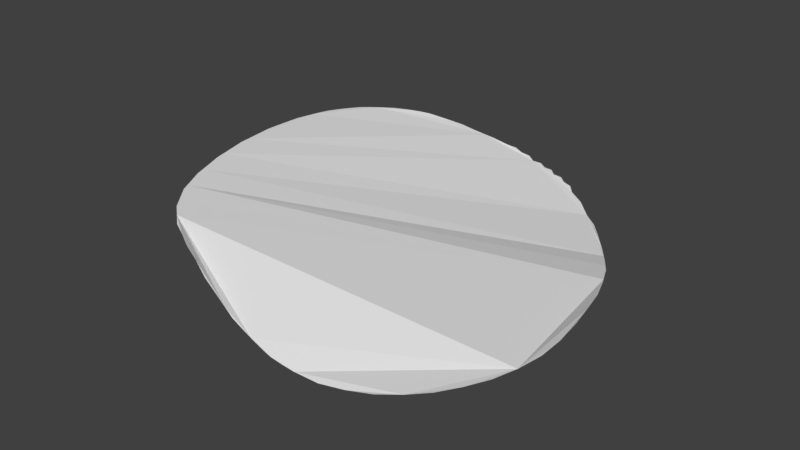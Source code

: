 # Source: ground2.blend  (saved by Blender 2.79.0; exported with 4.5.12 LTS)
import bpy
from mathutils import Matrix  # noqa: F401  (used for matrix-valued properties, if any)

bpy.ops.wm.read_factory_settings(use_empty=True)
scene = bpy.context.scene
scene.name = 'Scene'

# ---- collections
col_collection_1 = bpy.data.collections.new('Collection 1'); scene.collection.children.link(col_collection_1)

# ---- materials (node trees are filled in below, after node groups)
mat_walls = bpy.data.materials.new('walls')
mat_walls.alpha_threshold = 0.0
mat_walls.use_transparent_shadow = False
mat_walls.roughness = 0.5
mat_waterground = bpy.data.materials.new('waterGround')
mat_waterground.alpha_threshold = 0.0
mat_waterground.use_transparent_shadow = False
mat_waterground.diffuse_color = (0.8, 0.6107, 0.4408, 1.0)
mat_waterground.roughness = 0.5

# ---- material node trees

# ---- world
world_world = bpy.data.worlds.new('World'); scene.world = world_world
world_world.color = (0.05088, 0.05088, 0.05088)
world_world.use_sun_shadow = False
world_world.sun_shadow_jitter_overblur = 0.0
world_world.cycles.sampling_method = 'MANUAL'

# ---- meshes
me_cylinder_000 = bpy.data.meshes.new('Cylinder.000')
me_cylinder_000.from_pydata([(62.7, 20.15, 53.2), (67.5, 12.63, 55.53), (65.1, 16.43, 54.35), (58.91, 24.99, 53.19), (63.9, 18.29, 53.77), (73.85, 0.6409, 58.55), (76.42, -5.521, 59.75), (-6.969, 61.62, 57.22), (39.05, 44.91, 53.41), (43.84, 40.88, 53.17), (6.566, 59.73, 56.78), (12.74, 58.16, 56.13), (23.62, 54.49, 55.4), (18.35, 56.46, 55.58), (28.66, 52.13, 55.18), (33.84, 49.21, 54.68), (-3.468, 61.27, 57.09), (9.595, 58.35, 56.39), (20.81, 54.97, 55.29), (30.9, 50.24, 54.84), (41.24, 43.37, 53.59), (51.59, 33.66, 53.23), (61.5, 22.02, 52.62), (71.08, 6.812, 57.33), (78.07, -9.627, 60.54), (81.77, -25.52, 61.6), (81.72, -39.81, 59.74), (76.56, -51.6, 57.0), (67.24, -60.43, 53.6), (54.27, -65.84, 49.65), (38.53, -67.62, 46.06), (21.64, -66.64, 45.67), (5.396, -63.92, 49.5), (-8.832, -60.04, 54.98), (-21.45, -55.11, 58.81), (-32.54, -48.96, 59.0), (-41.56, -41.56, 58.95), (-48.89, -32.66, 58.94), (-54.47, -22.41, 58.85), (-58.87, -10.46, 58.95), (-62.13, 2.758, 58.95), (-63.74, 16.57, 58.85), (-63.29, 30.02, 58.67), (-60.04, 41.94, 58.61), (-53.56, 51.51, 58.65), (-43.85, 58.22, 58.79), (-31.22, 61.79, 58.88), (-17.48, 62.68, 57.91), (-10.47, 61.98, 57.35), (-24.41, 62.32, 58.41), (-37.66, 60.15, 58.99), (-48.97, 55.07, 58.7), (-57.04, 46.91, 58.63), (-61.84, 36.13, 58.64), (-63.59, 23.38, 58.76), (-62.94, 9.67, 58.9), (-60.44, -3.903, 58.95), (-56.52, -16.54, 58.93), (-51.65, -27.58, 58.87), (-45.22, -37.11, 58.94), (-37.1, -45.21, 58.95), (-27.07, -51.94, 59.21), (-15.24, -57.45, 57.3), (-1.889, -61.87, 52.21), (13.33, -65.19, 47.14), (30.09, -67.14, 45.25), (46.54, -66.89, 47.59), (61.07, -63.38, 51.56), (72.15, -56.18, 55.24), (79.55, -45.96, 58.31), (82.19, -32.84, 60.7), (80.06, -17.73, 61.23), (74.77, -1.416, 58.96), (66.3, 14.57, 54.92), (56.33, 27.96, 53.77), (46.44, 38.4, 52.75), (35.92, 46.89, 54.07), (25.71, 52.59, 55.11), (15.4, 56.45, 55.57), (3.183, 59.64, 57.02), (72.92, 2.698, 58.15), (68.69, 10.69, 56.13), (-55.45, -19.51, 58.9), (-57.66, -13.52, 58.95), (-59.63, -7.199, 58.95), (-53.01, -25.06, 58.87), (-43.39, -39.33, 58.95), (-34.46, 61.0, 58.97), (-40.82, 59.23, 58.89), (-46.48, 56.69, 58.73), (-20.95, 62.52, 58.15), (-13.98, 62.34, 57.6), (-63.67, 19.99, 58.81), (-63.47, 26.73, 58.72), (-0.1428, 60.45, 57.05), (-47.05, -34.89, 58.94), (-50.27, -30.12, 58.92), (-63.34, 13.13, 58.87), (-62.53, 6.206, 58.92), (-61.27, -0.5832, 58.95), (-58.6, 44.47, 58.62), (-62.74, 33.49, 57.97), (-51.33, 53.34, 58.68), (-55.36, 49.26, 58.64), (-60.99, 39.08, 58.63), (1.691, -62.86, 50.83), (9.305, -64.53, 48.24), (17.46, -65.9, 46.27), (25.85, -66.89, 45.31)], [], [(89, 45, 88, 50, 87, 46, 49, 90, 47, 91, 48, 7, 16, 94, 79, 10, 17, 11, 78, 13, 18, 12, 77, 14, 19, 15, 76, 8, 20, 9, 75, 21, 74, 3, 22, 0, 4, 2, 73, 1, 81, 23, 80, 5, 72, 6, 24, 71, 25, 70, 26, 69, 27, 68, 28, 67, 29, 66, 30, 65, 108, 31, 107, 64, 106, 32, 105, 63, 33, 62, 34, 61, 35, 60, 36, 86, 59, 95, 37, 96, 58, 85, 38, 82, 57, 83, 39, 84, 56, 99, 40, 98, 55, 97, 41, 92, 54, 93, 42, 101, 53, 104, 43, 100, 52, 103, 44, 102, 51)])
_uv = me_cylinder_000.uv_layers.new(name='UVMap')
_uv.uv.foreach_set('vector', [0.0, 0.0, 0.0, 0.0, 0.0, 0.0, 0.0, 0.0, 0.0, 0.0, 0.0, 0.0, 0.0, 0.0, 0.0, 0.0, 0.0, 0.0, 0.0, 0.0, 0.0, 0.0, 0.0, 0.0, 0.0, 0.0, 0.0, 0.0, 0.0, 0.0, 0.0, 0.0, 0.0, 0.0, 0.0, 0.0, 0.0, 0.0, 0.0, 0.0, 0.0, 0.0, 0.0, 0.0, 0.0, 0.0, 0.0, 0.0, 0.0, 0.0, 0.0, 0.0, 0.0, 0.0, 0.0, 0.0, 0.0, 0.0, 0.0, 0.0, 0.0, 0.0, 0.0, 0.0, 0.0, 0.0, 0.0, 0.0, 0.0, 0.0, 0.0, 0.0, 0.0, 0.0, 0.0, 0.0, 0.0, 0.0, 0.0, 0.0, 0.0, 0.0, 0.0, 0.0, 0.0, 0.0, 0.0, 0.0, 0.0, 0.0, 0.0, 0.0, 0.0, 0.0, 0.0, 0.0, 0.0, 0.0, 0.0, 0.0, 0.0, 0.0, 0.0, 0.0, 0.0, 0.0, 0.0, 0.0, 0.0, 0.0, 0.0, 0.0, 0.0, 0.0, 0.0, 0.0, 0.0, 0.0, 0.0, 0.0, 0.0, 0.0, 0.0, 0.0, 0.0, 0.0, 0.0, 0.0, 0.0, 0.0, 0.0, 0.0, 0.0, 0.0, 0.0, 0.0, 0.0, 0.0, 0.0, 0.0, 0.0, 0.0, 0.0, 0.0, 0.0, 0.0, 0.0, 0.0, 0.0, 0.0, 0.0, 0.0, 0.0, 0.0, 0.0, 0.0, 0.0, 0.0, 0.0, 0.0, 0.0, 0.0, 0.0, 0.0, 0.0, 0.0, 0.0, 0.0, 0.0, 0.0, 0.0, 0.0, 0.0, 0.0, 0.0, 0.0, 0.0, 0.0, 0.0, 0.0, 0.0, 0.0, 0.0, 0.0, 0.0, 0.0, 0.0, 0.0, 0.0, 0.0, 0.0, 0.0, 0.0, 0.0, 0.0, 0.0, 0.0, 0.0, 0.0, 0.0, 0.0, 0.0, 0.0, 0.0, 0.0, 0.0, 0.0, 0.0, 0.0, 0.0, 0.0, 0.0, 0.0, 0.0, 0.0, 0.0, 0.0, 0.0])
me_cylinder_000.materials.append(mat_walls)
me_cylinder_000.materials.append(mat_waterground)
me_cylinder_000.use_remesh_preserve_volume = False
me_cylinder_000.use_remesh_preserve_attributes = False
me_cylinder_000.use_mirror_vertex_groups = False
me_cylinder_000.update()

# ---- objects
ob_cylinder_001 = bpy.data.objects.new('Cylinder.001', me_cylinder_000)

# ---- transforms, parenting, visibility, modifiers, constraints
ob_cylinder_001.location = (0.0, 0.0, 0.0)
ob_cylinder_001.scale = (1.173, 1.173, 1.024)
ob_cylinder_001.lineart.crease_threshold = 0.0

# ---- collection membership
col_collection_1.objects.link(ob_cylinder_001)

# ---- scene / render settings (as saved in the file)
scene.frame_start = 1; scene.frame_end = 250; scene.frame_set(1)
scene.render.engine = 'BLENDER_EEVEE_NEXT'
scene.render.resolution_percentage = 50
scene.render.dither_intensity = 0.0
scene.cycles.use_denoising = False
scene.cycles.samples = 128
scene.cycles.sampling_pattern = 'TABULATED_SOBOL'
scene.cycles.use_adaptive_sampling = False
scene.cycles.use_light_tree = False
scene.cycles.blur_glossy = 0.0
scene.cycles.sample_clamp_indirect = 0.0
scene.view_settings.view_transform = 'Standard'
bpy.context.view_layer.update()

# ---- added for rendering (the .blend has no active camera and no usable light): camera, sun
cam_auto = bpy.data.cameras.new('AutoCamera')
cam_auto.lens = 50.0
cam_auto.sensor_width = 36.0
cam_auto.clip_end = 3736.76
ob_auto_camera = bpy.data.objects.new('AutoCamera', cam_auto)
scene.collection.objects.link(ob_auto_camera)
ob_auto_camera.location = (223.749, -258.405, 225.049)
ob_auto_camera.rotation_euler = (1.09748, -7.21219e-08, 0.694738)
scene.camera = ob_auto_camera
light_auto_sun = bpy.data.lights.new('AutoSun', 'SUN')
light_auto_sun.energy = 3.0
light_auto_sun.angle = 0.0523599
ob_auto_sun = bpy.data.objects.new('AutoSun', light_auto_sun)
scene.collection.objects.link(ob_auto_sun)
ob_auto_sun.rotation_euler = (0.872665, 0.174533, 0.523599)
bpy.context.view_layer.update()
